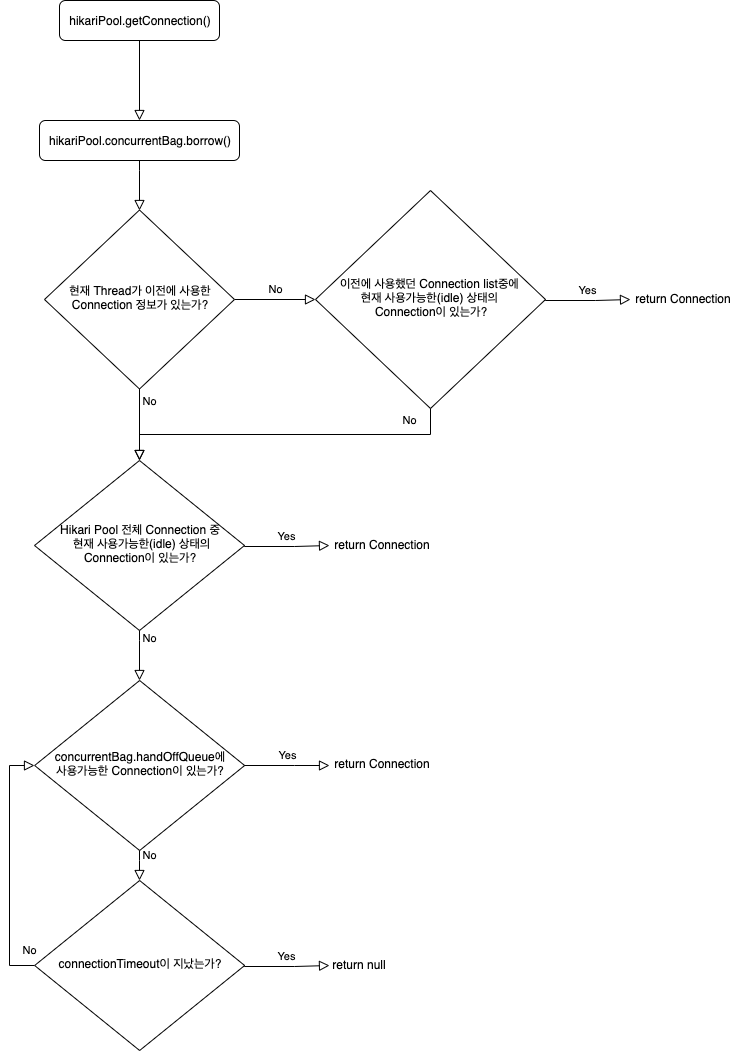

The diagram above was exported from draw.io. Its source (the exported page's mxGraphModel, read from the mxfile embedded in the PNG):
<mxGraphModel dx="1580" dy="990" grid="1" gridSize="10" guides="1" tooltips="1" connect="1" arrows="1" fold="1" page="1" pageScale="1" pageWidth="827" pageHeight="1169" math="0" shadow="0">
  <root>
    <mxCell id="WIyWlLk6GJQsqaUBKTNV-0" />
    <mxCell id="WIyWlLk6GJQsqaUBKTNV-1" parent="WIyWlLk6GJQsqaUBKTNV-0" />
    <mxCell id="WIyWlLk6GJQsqaUBKTNV-2" value="" style="rounded=0;html=1;jettySize=auto;orthogonalLoop=1;fontSize=11;endArrow=block;endFill=0;endSize=8;strokeWidth=1;shadow=0;labelBackgroundColor=none;edgeStyle=orthogonalEdgeStyle;" parent="WIyWlLk6GJQsqaUBKTNV-1" source="WIyWlLk6GJQsqaUBKTNV-3" edge="1">
      <mxGeometry relative="1" as="geometry">
        <mxPoint x="150" y="200" as="targetPoint" />
      </mxGeometry>
    </mxCell>
    <mxCell id="WIyWlLk6GJQsqaUBKTNV-3" value="hikariPool.getConnection()" style="rounded=1;whiteSpace=wrap;html=1;fontSize=12;glass=0;strokeWidth=1;shadow=0;" parent="WIyWlLk6GJQsqaUBKTNV-1" vertex="1">
      <mxGeometry x="70" y="80" width="160" height="40" as="geometry" />
    </mxCell>
    <mxCell id="WIyWlLk6GJQsqaUBKTNV-4" value="No&lt;br&gt;" style="rounded=0;html=1;jettySize=auto;orthogonalLoop=1;fontSize=11;endArrow=block;endFill=0;endSize=8;strokeWidth=1;shadow=0;labelBackgroundColor=none;edgeStyle=orthogonalEdgeStyle;" parent="WIyWlLk6GJQsqaUBKTNV-1" source="WIyWlLk6GJQsqaUBKTNV-6" target="WIyWlLk6GJQsqaUBKTNV-10" edge="1">
      <mxGeometry x="-0.6783" y="10" relative="1" as="geometry">
        <mxPoint as="offset" />
      </mxGeometry>
    </mxCell>
    <mxCell id="WIyWlLk6GJQsqaUBKTNV-5" value="No" style="edgeStyle=orthogonalEdgeStyle;rounded=0;html=1;jettySize=auto;orthogonalLoop=1;fontSize=11;endArrow=block;endFill=0;endSize=8;strokeWidth=1;shadow=0;labelBackgroundColor=none;" parent="WIyWlLk6GJQsqaUBKTNV-1" source="WIyWlLk6GJQsqaUBKTNV-6" edge="1">
      <mxGeometry y="10" relative="1" as="geometry">
        <mxPoint as="offset" />
        <mxPoint x="326" y="379" as="targetPoint" />
      </mxGeometry>
    </mxCell>
    <mxCell id="WIyWlLk6GJQsqaUBKTNV-6" value="현재 Thread가 이전에 사용한 Connection 정보가 있는가?" style="rhombus;whiteSpace=wrap;html=1;shadow=0;fontFamily=Helvetica;fontSize=12;align=center;strokeWidth=1;spacing=6;spacingTop=-4;" parent="WIyWlLk6GJQsqaUBKTNV-1" vertex="1">
      <mxGeometry x="55" y="289.5" width="190" height="179" as="geometry" />
    </mxCell>
    <mxCell id="WIyWlLk6GJQsqaUBKTNV-10" value="Hikari Pool 전체 Connection 중&lt;br&gt;&amp;nbsp;현재 사용가능한(idle) 상태의 Connection이 있는가?" style="rhombus;whiteSpace=wrap;html=1;shadow=0;fontFamily=Helvetica;fontSize=12;align=center;strokeWidth=1;spacing=6;spacingTop=-4;" parent="WIyWlLk6GJQsqaUBKTNV-1" vertex="1">
      <mxGeometry x="45" y="540" width="210" height="170" as="geometry" />
    </mxCell>
    <mxCell id="YnAvMozabND6i6L1V6Tr-0" value="hikariPool.concurrentBag.borrow()" style="rounded=1;whiteSpace=wrap;html=1;fontSize=12;glass=0;strokeWidth=1;shadow=0;" vertex="1" parent="WIyWlLk6GJQsqaUBKTNV-1">
      <mxGeometry x="50" y="200" width="200" height="40" as="geometry" />
    </mxCell>
    <mxCell id="YnAvMozabND6i6L1V6Tr-5" value="이전에 사용했던 Connection list중에 &lt;br&gt;현재 사용가능한(idle) 상태의 &lt;br&gt;Connection이 있는가?" style="rhombus;whiteSpace=wrap;html=1;shadow=0;fontFamily=Helvetica;fontSize=12;align=center;strokeWidth=1;spacing=6;spacingTop=-4;" vertex="1" parent="WIyWlLk6GJQsqaUBKTNV-1">
      <mxGeometry x="326" y="270" width="230" height="218" as="geometry" />
    </mxCell>
    <mxCell id="YnAvMozabND6i6L1V6Tr-6" value="Yes" style="edgeStyle=orthogonalEdgeStyle;rounded=0;html=1;jettySize=auto;orthogonalLoop=1;fontSize=11;endArrow=block;endFill=0;endSize=8;strokeWidth=1;shadow=0;labelBackgroundColor=none;" edge="1" parent="WIyWlLk6GJQsqaUBKTNV-1">
      <mxGeometry y="10" relative="1" as="geometry">
        <mxPoint as="offset" />
        <mxPoint x="556" y="379" as="sourcePoint" />
        <mxPoint x="641" y="379" as="targetPoint" />
        <Array as="points">
          <mxPoint x="606" y="379.5" />
          <mxPoint x="606" y="379.5" />
        </Array>
      </mxGeometry>
    </mxCell>
    <mxCell id="YnAvMozabND6i6L1V6Tr-8" value="return Connection" style="text;html=1;strokeColor=none;fillColor=none;align=center;verticalAlign=middle;whiteSpace=wrap;rounded=0;" vertex="1" parent="WIyWlLk6GJQsqaUBKTNV-1">
      <mxGeometry x="628" y="363.75" width="130" height="28.5" as="geometry" />
    </mxCell>
    <mxCell id="YnAvMozabND6i6L1V6Tr-13" value="" style="rounded=0;html=1;jettySize=auto;orthogonalLoop=1;fontSize=11;endArrow=block;endFill=0;endSize=8;strokeWidth=1;shadow=0;labelBackgroundColor=none;edgeStyle=orthogonalEdgeStyle;" edge="1" parent="WIyWlLk6GJQsqaUBKTNV-1">
      <mxGeometry relative="1" as="geometry">
        <mxPoint x="149.76" y="240" as="sourcePoint" />
        <mxPoint x="150" y="290" as="targetPoint" />
        <Array as="points">
          <mxPoint x="150" y="250" />
          <mxPoint x="150" y="250" />
        </Array>
      </mxGeometry>
    </mxCell>
    <mxCell id="YnAvMozabND6i6L1V6Tr-14" value="Yes" style="edgeStyle=orthogonalEdgeStyle;rounded=0;html=1;jettySize=auto;orthogonalLoop=1;fontSize=11;endArrow=block;endFill=0;endSize=8;strokeWidth=1;shadow=0;labelBackgroundColor=none;" edge="1" parent="WIyWlLk6GJQsqaUBKTNV-1">
      <mxGeometry y="10" relative="1" as="geometry">
        <mxPoint as="offset" />
        <mxPoint x="254.99523809523805" y="625.1428571428571" as="sourcePoint" />
        <mxPoint x="339.75714285714287" y="625.1428571428571" as="targetPoint" />
        <Array as="points">
          <mxPoint x="304.9" y="625.5" />
          <mxPoint x="304.9" y="625.5" />
        </Array>
      </mxGeometry>
    </mxCell>
    <mxCell id="YnAvMozabND6i6L1V6Tr-15" value="return Connection" style="text;html=1;strokeColor=none;fillColor=none;align=center;verticalAlign=middle;whiteSpace=wrap;rounded=0;" vertex="1" parent="WIyWlLk6GJQsqaUBKTNV-1">
      <mxGeometry x="326.9" y="609.75" width="130" height="28.5" as="geometry" />
    </mxCell>
    <mxCell id="YnAvMozabND6i6L1V6Tr-16" value="No" style="edgeStyle=orthogonalEdgeStyle;rounded=0;html=1;jettySize=auto;orthogonalLoop=1;fontSize=11;endArrow=block;endFill=0;endSize=8;strokeWidth=1;shadow=0;labelBackgroundColor=none;exitX=0.5;exitY=1;exitDx=0;exitDy=0;" edge="1" parent="WIyWlLk6GJQsqaUBKTNV-1" source="YnAvMozabND6i6L1V6Tr-5">
      <mxGeometry x="-0.7273" y="-14" relative="1" as="geometry">
        <mxPoint as="offset" />
        <mxPoint x="269.9983639265761" y="480.1428571428571" as="sourcePoint" />
        <mxPoint x="150" y="540" as="targetPoint" />
      </mxGeometry>
    </mxCell>
    <mxCell id="YnAvMozabND6i6L1V6Tr-18" value="concurrentBag.handOffQueue에&lt;br&gt;사용가능한 Connection이 있는가?" style="rhombus;whiteSpace=wrap;html=1;shadow=0;fontFamily=Helvetica;fontSize=12;align=center;strokeWidth=1;spacing=6;spacingTop=-4;" vertex="1" parent="WIyWlLk6GJQsqaUBKTNV-1">
      <mxGeometry x="45.14" y="760" width="210" height="170" as="geometry" />
    </mxCell>
    <mxCell id="YnAvMozabND6i6L1V6Tr-19" value="Yes" style="edgeStyle=orthogonalEdgeStyle;rounded=0;html=1;jettySize=auto;orthogonalLoop=1;fontSize=11;endArrow=block;endFill=0;endSize=8;strokeWidth=1;shadow=0;labelBackgroundColor=none;" edge="1" parent="WIyWlLk6GJQsqaUBKTNV-1">
      <mxGeometry y="10" relative="1" as="geometry">
        <mxPoint as="offset" />
        <mxPoint x="255.1428571428571" y="844.5833333333333" as="sourcePoint" />
        <mxPoint x="339.9047619047619" y="844.5833333333333" as="targetPoint" />
        <Array as="points">
          <mxPoint x="304.9" y="844.75" />
          <mxPoint x="304.9" y="844.75" />
        </Array>
      </mxGeometry>
    </mxCell>
    <mxCell id="YnAvMozabND6i6L1V6Tr-20" value="return Connection" style="text;html=1;strokeColor=none;fillColor=none;align=center;verticalAlign=middle;whiteSpace=wrap;rounded=0;" vertex="1" parent="WIyWlLk6GJQsqaUBKTNV-1">
      <mxGeometry x="326.9" y="829" width="130" height="28.5" as="geometry" />
    </mxCell>
    <mxCell id="YnAvMozabND6i6L1V6Tr-23" value="connectionTimeout이 지났는가?" style="rhombus;whiteSpace=wrap;html=1;shadow=0;fontFamily=Helvetica;fontSize=12;align=center;strokeWidth=1;spacing=6;spacingTop=-4;" vertex="1" parent="WIyWlLk6GJQsqaUBKTNV-1">
      <mxGeometry x="45.14" y="960" width="210" height="170" as="geometry" />
    </mxCell>
    <mxCell id="YnAvMozabND6i6L1V6Tr-17" value="No&lt;br&gt;" style="rounded=0;html=1;jettySize=auto;orthogonalLoop=1;fontSize=11;endArrow=block;endFill=0;endSize=8;strokeWidth=1;shadow=0;labelBackgroundColor=none;edgeStyle=orthogonalEdgeStyle;" edge="1" parent="WIyWlLk6GJQsqaUBKTNV-1">
      <mxGeometry x="-0.6783" y="10" relative="1" as="geometry">
        <mxPoint as="offset" />
        <mxPoint x="149.76" y="710" as="sourcePoint" />
        <mxPoint x="150" y="760" as="targetPoint" />
        <Array as="points">
          <mxPoint x="150" y="720" />
          <mxPoint x="150" y="720" />
        </Array>
      </mxGeometry>
    </mxCell>
    <mxCell id="YnAvMozabND6i6L1V6Tr-25" value="No&lt;br&gt;" style="rounded=0;html=1;jettySize=auto;orthogonalLoop=1;fontSize=11;endArrow=block;endFill=0;endSize=8;strokeWidth=1;shadow=0;labelBackgroundColor=none;edgeStyle=orthogonalEdgeStyle;" edge="1" parent="WIyWlLk6GJQsqaUBKTNV-1">
      <mxGeometry x="-0.6783" y="10" relative="1" as="geometry">
        <mxPoint as="offset" />
        <mxPoint x="149.9047619047618" y="929.995238095238" as="sourcePoint" />
        <mxPoint x="150" y="960" as="targetPoint" />
        <Array as="points">
          <mxPoint x="150" y="939.9" />
          <mxPoint x="150" y="939.9" />
        </Array>
      </mxGeometry>
    </mxCell>
    <mxCell id="YnAvMozabND6i6L1V6Tr-26" value="Yes" style="edgeStyle=orthogonalEdgeStyle;rounded=0;html=1;jettySize=auto;orthogonalLoop=1;fontSize=11;endArrow=block;endFill=0;endSize=8;strokeWidth=1;shadow=0;labelBackgroundColor=none;" edge="1" parent="WIyWlLk6GJQsqaUBKTNV-1">
      <mxGeometry y="10" relative="1" as="geometry">
        <mxPoint as="offset" />
        <mxPoint x="255.00285714285712" y="1045.1309523809523" as="sourcePoint" />
        <mxPoint x="339.76476190476194" y="1045.1309523809523" as="targetPoint" />
        <Array as="points">
          <mxPoint x="304.76" y="1045.5" />
          <mxPoint x="304.76" y="1045.5" />
        </Array>
      </mxGeometry>
    </mxCell>
    <mxCell id="YnAvMozabND6i6L1V6Tr-27" value="return null" style="text;html=1;strokeColor=none;fillColor=none;align=center;verticalAlign=middle;whiteSpace=wrap;rounded=0;" vertex="1" parent="WIyWlLk6GJQsqaUBKTNV-1">
      <mxGeometry x="304" y="1029.75" width="130" height="28.5" as="geometry" />
    </mxCell>
    <mxCell id="YnAvMozabND6i6L1V6Tr-28" value="No" style="edgeStyle=orthogonalEdgeStyle;rounded=0;html=1;jettySize=auto;orthogonalLoop=1;fontSize=11;endArrow=block;endFill=0;endSize=8;strokeWidth=1;shadow=0;labelBackgroundColor=none;exitX=0;exitY=0.5;exitDx=0;exitDy=0;entryX=0;entryY=0.5;entryDx=0;entryDy=0;" edge="1" parent="WIyWlLk6GJQsqaUBKTNV-1" source="YnAvMozabND6i6L1V6Tr-23" target="YnAvMozabND6i6L1V6Tr-18">
      <mxGeometry x="-0.6798" y="-20" relative="1" as="geometry">
        <mxPoint as="offset" />
        <mxPoint x="30" y="1040" as="sourcePoint" />
        <mxPoint x="40" y="850" as="targetPoint" />
        <Array as="points">
          <mxPoint x="20" y="1045" />
          <mxPoint x="20" y="845" />
        </Array>
      </mxGeometry>
    </mxCell>
  </root>
</mxGraphModel>